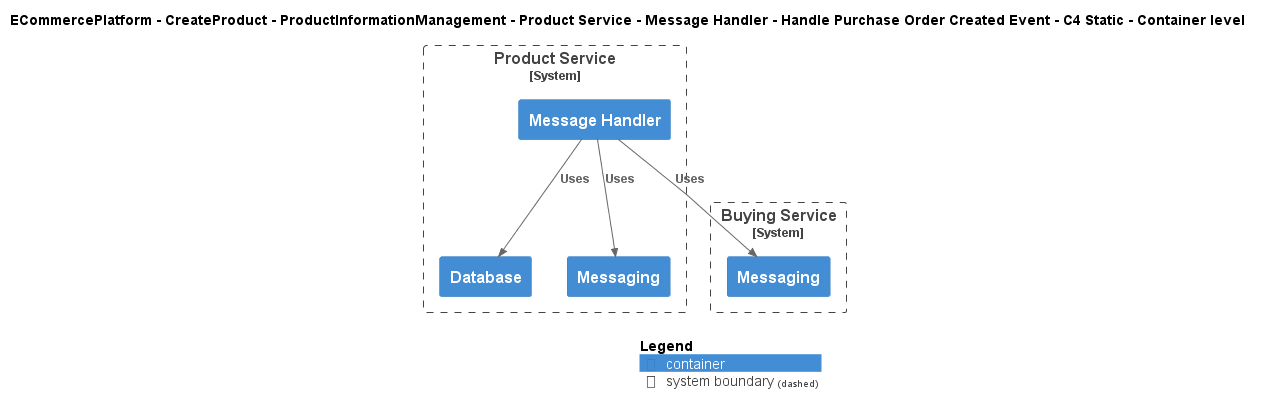

The diagram above was rendered by PlantUML. Its source (embedded in the PNG):
@startuml
!include ..\..\..\..\..\..\..\..\..\.c4s\C4_Container.puml

AddElementTag("c4interflow:lifecycle:new", $bgColor=green, $fontColor=#ffffff, $borderColor=green, $shadowing="False")
AddElementTag("c4interflow:lifecycle:changed", $bgColor=orange, $fontColor=#ffffff, $borderColor=orange, $shadowing="False")
AddElementTag("c4interflow:lifecycle:removed", $bgColor=red, $fontColor=#ffffff, $borderColor=red, $shadowing="False")

AddRelTag("c4interflow:lifecycle:new", $textColor=green, $lineColor=green)
AddRelTag("c4interflow:lifecycle:changed", $textColor=orange, $lineColor=orange)
AddRelTag("c4interflow:lifecycle:removed", $textColor=red, $lineColor=red)

SHOW_PERSON_PORTRAIT()
LAYOUT_TOP_DOWN()

skinparam linetype polyline

title ECommercePlatform - CreateProduct - ProductInformationManagement - Product Service - Message Handler - Handle Purchase Order Created Event - C4 Static - Container level


System_Boundary(ECommercePlatform.CreateProduct.ProductInformationManagement.SoftwareSystems.ProductService, "Product Service") {
    Container(ECommercePlatform.CreateProduct.ProductInformationManagement.SoftwareSystems.ProductService.Containers.MessageHandler, "Message Handler", "", "")
    Container(ECommercePlatform.CreateProduct.ProductInformationManagement.SoftwareSystems.ProductService.Containers.Database, "Database", "", "")
    Container(ECommercePlatform.CreateProduct.ProductInformationManagement.SoftwareSystems.ProductService.Containers.Messaging, "Messaging", "", "")
}

System_Boundary(ECommercePlatform.CreateProduct.BuyingAndMerchandising.SoftwareSystems.BuyingService, "Buying Service") {
    Container(ECommercePlatform.CreateProduct.BuyingAndMerchandising.SoftwareSystems.BuyingService.Containers.Messaging, "Messaging", "", "")
}

Rel(ECommercePlatform.CreateProduct.ProductInformationManagement.SoftwareSystems.ProductService.Containers.MessageHandler, ECommercePlatform.CreateProduct.BuyingAndMerchandising.SoftwareSystems.BuyingService.Containers.Messaging, "Uses")
Rel(ECommercePlatform.CreateProduct.ProductInformationManagement.SoftwareSystems.ProductService.Containers.MessageHandler, ECommercePlatform.CreateProduct.ProductInformationManagement.SoftwareSystems.ProductService.Containers.Database, "Uses")
Rel(ECommercePlatform.CreateProduct.ProductInformationManagement.SoftwareSystems.ProductService.Containers.MessageHandler, ECommercePlatform.CreateProduct.ProductInformationManagement.SoftwareSystems.ProductService.Containers.Messaging, "Uses")


SHOW_LEGEND()
@enduml